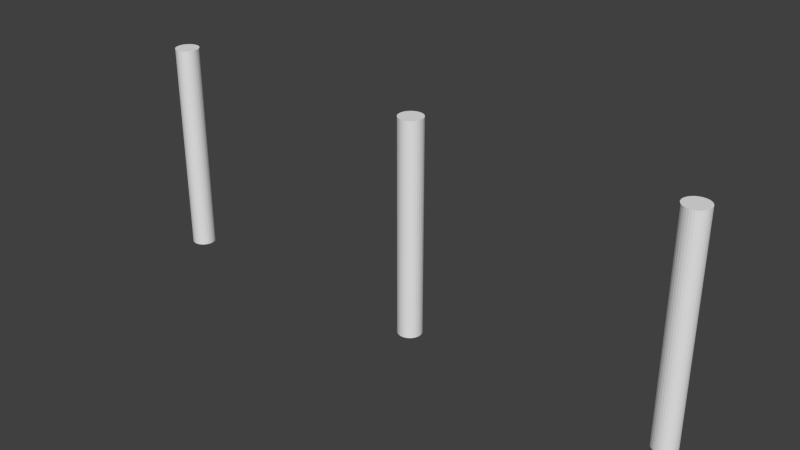 # Source: pylon.blend  (saved by Blender 2.74.0; exported with 4.5.12 LTS)
import bpy
from mathutils import Matrix  # noqa: F401  (used for matrix-valued properties, if any)

bpy.ops.wm.read_factory_settings(use_empty=True)
scene = bpy.context.scene
scene.name = 'Scene'

# ---- collections
col_collection_1 = bpy.data.collections.new('Collection 1'); scene.collection.children.link(col_collection_1)

# ---- world
world_world = bpy.data.worlds.new('World'); scene.world = world_world
world_world.color = (0.05088, 0.05088, 0.05088)
world_world.use_sun_shadow = False
world_world.sun_shadow_jitter_overblur = 0.0
world_world.cycles.sampling_method = 'MANUAL'
world_world.cycles.sample_map_resolution = 256

# ---- meshes
me_cylinder_007 = bpy.data.meshes.new('Cylinder.007')
me_cylinder_007.from_pydata([(0.0, 0.5, 0.0), (0.0, 0.5, 9.0), (0.09755, 0.4904, 0.0), (0.09755, 0.4904, 9.0), (0.1913, 0.4619, 0.0), (0.1913, 0.4619, 9.0), (0.2778, 0.4157, 0.0), (0.2778, 0.4157, 9.0), (0.3536, 0.3536, 0.0), (0.3536, 0.3536, 9.0), (0.4157, 0.2778, 0.0), (0.4157, 0.2778, 9.0), (0.4619, 0.1913, 0.0), (0.4619, 0.1913, 9.0), (0.4904, 0.09755, 0.0), (0.4904, 0.09755, 9.0), (0.5, 3.775e-08, 0.0), (0.5, 3.775e-08, 9.0), (0.4904, -0.09755, 0.0), (0.4904, -0.09755, 9.0), (0.4619, -0.1913, 0.0), (0.4619, -0.1913, 9.0), (0.4157, -0.2778, 0.0), (0.4157, -0.2778, 9.0), (0.3536, -0.3536, 0.0), (0.3536, -0.3536, 9.0), (0.2778, -0.4157, 0.0), (0.2778, -0.4157, 9.0), (0.1913, -0.4619, 0.0), (0.1913, -0.4619, 9.0), (0.09755, -0.4904, 0.0), (0.09755, -0.4904, 9.0), (-1.629e-07, -0.5, 0.0), (-1.629e-07, -0.5, 9.0), (-0.09755, -0.4904, 0.0), (-0.09755, -0.4904, 9.0), (-0.1913, -0.4619, 0.0), (-0.1913, -0.4619, 9.0), (-0.2778, -0.4157, 0.0), (-0.2778, -0.4157, 9.0), (-0.3536, -0.3536, 0.0), (-0.3536, -0.3536, 9.0), (-0.4157, -0.2778, 0.0), (-0.4157, -0.2778, 9.0), (-0.4619, -0.1913, 0.0), (-0.4619, -0.1913, 9.0), (-0.4904, -0.09754, 0.0), (-0.4904, -0.09754, 9.0), (-0.5, 4.828e-07, 0.0), (-0.5, 4.828e-07, 9.0), (-0.4904, 0.09755, 0.0), (-0.4904, 0.09755, 9.0), (-0.4619, 0.1913, 0.0), (-0.4619, 0.1913, 9.0), (-0.4157, 0.2778, 0.0), (-0.4157, 0.2778, 9.0), (-0.3536, 0.3536, 0.0), (-0.3536, 0.3536, 9.0), (-0.2778, 0.4157, 0.0), (-0.2778, 0.4157, 9.0), (-0.1913, 0.4619, 0.0), (-0.1913, 0.4619, 9.0), (-0.09754, 0.4904, 0.0), (-0.09754, 0.4904, 9.0)], [], [(0, 1, 3, 2), (2, 3, 5, 4), (4, 5, 7, 6), (6, 7, 9, 8), (8, 9, 11, 10), (10, 11, 13, 12), (12, 13, 15, 14), (14, 15, 17, 16), (16, 17, 19, 18), (18, 19, 21, 20), (20, 21, 23, 22), (22, 23, 25, 24), (24, 25, 27, 26), (26, 27, 29, 28), (28, 29, 31, 30), (30, 31, 33, 32), (32, 33, 35, 34), (34, 35, 37, 36), (36, 37, 39, 38), (38, 39, 41, 40), (40, 41, 43, 42), (42, 43, 45, 44), (44, 45, 47, 46), (46, 47, 49, 48), (48, 49, 51, 50), (50, 51, 53, 52), (52, 53, 55, 54), (54, 55, 57, 56), (56, 57, 59, 58), (58, 59, 61, 60), (3, 1, 63, 61, 59, 57, 55, 53, 51, 49, 47, 45, 43, 41, 39, 37, 35, 33, 31, 29, 27, 25, 23, 21, 19, 17, 15, 13, 11, 9, 7, 5), (62, 63, 1, 0), (60, 61, 63, 62), (0, 2, 4, 6, 8, 10, 12, 14, 16, 18, 20, 22, 24, 26, 28, 30, 32, 34, 36, 38, 40, 42, 44, 46, 48, 50, 52, 54, 56, 58, 60, 62)])
me_cylinder_007.use_remesh_preserve_volume = False
me_cylinder_007.use_remesh_preserve_attributes = False
me_cylinder_007.use_mirror_vertex_groups = False
me_cylinder_007.update()
me_cylinder_006 = bpy.data.meshes.new('Cylinder.006')
me_cylinder_006.from_pydata([(0.0, 0.5, 0.0), (0.0, 0.5, 9.0), (0.09755, 0.4904, 0.0), (0.09755, 0.4904, 9.0), (0.1913, 0.4619, 0.0), (0.1913, 0.4619, 9.0), (0.2778, 0.4157, 0.0), (0.2778, 0.4157, 9.0), (0.3536, 0.3536, 0.0), (0.3536, 0.3536, 9.0), (0.4157, 0.2778, 0.0), (0.4157, 0.2778, 9.0), (0.4619, 0.1913, 0.0), (0.4619, 0.1913, 9.0), (0.4904, 0.09755, 0.0), (0.4904, 0.09755, 9.0), (0.5, 3.775e-08, 0.0), (0.5, 3.775e-08, 9.0), (0.4904, -0.09755, 0.0), (0.4904, -0.09755, 9.0), (0.4619, -0.1913, 0.0), (0.4619, -0.1913, 9.0), (0.4157, -0.2778, 0.0), (0.4157, -0.2778, 9.0), (0.3536, -0.3536, 0.0), (0.3536, -0.3536, 9.0), (0.2778, -0.4157, 0.0), (0.2778, -0.4157, 9.0), (0.1913, -0.4619, 0.0), (0.1913, -0.4619, 9.0), (0.09755, -0.4904, 0.0), (0.09755, -0.4904, 9.0), (-1.629e-07, -0.5, 0.0), (-1.629e-07, -0.5, 9.0), (-0.09755, -0.4904, 0.0), (-0.09755, -0.4904, 9.0), (-0.1913, -0.4619, 0.0), (-0.1913, -0.4619, 9.0), (-0.2778, -0.4157, 0.0), (-0.2778, -0.4157, 9.0), (-0.3536, -0.3536, 0.0), (-0.3536, -0.3536, 9.0), (-0.4157, -0.2778, 0.0), (-0.4157, -0.2778, 9.0), (-0.4619, -0.1913, 0.0), (-0.4619, -0.1913, 9.0), (-0.4904, -0.09754, 0.0), (-0.4904, -0.09754, 9.0), (-0.5, 4.828e-07, 0.0), (-0.5, 4.828e-07, 9.0), (-0.4904, 0.09755, 0.0), (-0.4904, 0.09755, 9.0), (-0.4619, 0.1913, 0.0), (-0.4619, 0.1913, 9.0), (-0.4157, 0.2778, 0.0), (-0.4157, 0.2778, 9.0), (-0.3536, 0.3536, 0.0), (-0.3536, 0.3536, 9.0), (-0.2778, 0.4157, 0.0), (-0.2778, 0.4157, 9.0), (-0.1913, 0.4619, 0.0), (-0.1913, 0.4619, 9.0), (-0.09754, 0.4904, 0.0), (-0.09754, 0.4904, 9.0)], [], [(0, 1, 3, 2), (2, 3, 5, 4), (4, 5, 7, 6), (6, 7, 9, 8), (8, 9, 11, 10), (10, 11, 13, 12), (12, 13, 15, 14), (14, 15, 17, 16), (16, 17, 19, 18), (18, 19, 21, 20), (20, 21, 23, 22), (22, 23, 25, 24), (24, 25, 27, 26), (26, 27, 29, 28), (28, 29, 31, 30), (30, 31, 33, 32), (32, 33, 35, 34), (34, 35, 37, 36), (36, 37, 39, 38), (38, 39, 41, 40), (40, 41, 43, 42), (42, 43, 45, 44), (44, 45, 47, 46), (46, 47, 49, 48), (48, 49, 51, 50), (50, 51, 53, 52), (52, 53, 55, 54), (54, 55, 57, 56), (56, 57, 59, 58), (58, 59, 61, 60), (3, 1, 63, 61, 59, 57, 55, 53, 51, 49, 47, 45, 43, 41, 39, 37, 35, 33, 31, 29, 27, 25, 23, 21, 19, 17, 15, 13, 11, 9, 7, 5), (62, 63, 1, 0), (60, 61, 63, 62), (0, 2, 4, 6, 8, 10, 12, 14, 16, 18, 20, 22, 24, 26, 28, 30, 32, 34, 36, 38, 40, 42, 44, 46, 48, 50, 52, 54, 56, 58, 60, 62)])
me_cylinder_006.use_remesh_preserve_volume = False
me_cylinder_006.use_remesh_preserve_attributes = False
me_cylinder_006.use_mirror_vertex_groups = False
me_cylinder_006.update()
me_cylinder_005 = bpy.data.meshes.new('Cylinder.005')
me_cylinder_005.from_pydata([(0.0, 0.5, 0.0), (0.0, 0.5, 9.0), (0.09755, 0.4904, 0.0), (0.09755, 0.4904, 9.0), (0.1913, 0.4619, 0.0), (0.1913, 0.4619, 9.0), (0.2778, 0.4157, 0.0), (0.2778, 0.4157, 9.0), (0.3536, 0.3536, 0.0), (0.3536, 0.3536, 9.0), (0.4157, 0.2778, 0.0), (0.4157, 0.2778, 9.0), (0.4619, 0.1913, 0.0), (0.4619, 0.1913, 9.0), (0.4904, 0.09755, 0.0), (0.4904, 0.09755, 9.0), (0.5, 3.775e-08, 0.0), (0.5, 3.775e-08, 9.0), (0.4904, -0.09755, 0.0), (0.4904, -0.09755, 9.0), (0.4619, -0.1913, 0.0), (0.4619, -0.1913, 9.0), (0.4157, -0.2778, 0.0), (0.4157, -0.2778, 9.0), (0.3536, -0.3536, 0.0), (0.3536, -0.3536, 9.0), (0.2778, -0.4157, 0.0), (0.2778, -0.4157, 9.0), (0.1913, -0.4619, 0.0), (0.1913, -0.4619, 9.0), (0.09755, -0.4904, 0.0), (0.09755, -0.4904, 9.0), (-1.629e-07, -0.5, 0.0), (-1.629e-07, -0.5, 9.0), (-0.09755, -0.4904, 0.0), (-0.09755, -0.4904, 9.0), (-0.1913, -0.4619, 0.0), (-0.1913, -0.4619, 9.0), (-0.2778, -0.4157, 0.0), (-0.2778, -0.4157, 9.0), (-0.3536, -0.3536, 0.0), (-0.3536, -0.3536, 9.0), (-0.4157, -0.2778, 0.0), (-0.4157, -0.2778, 9.0), (-0.4619, -0.1913, 0.0), (-0.4619, -0.1913, 9.0), (-0.4904, -0.09754, 0.0), (-0.4904, -0.09754, 9.0), (-0.5, 4.828e-07, 0.0), (-0.5, 4.828e-07, 9.0), (-0.4904, 0.09755, 0.0), (-0.4904, 0.09755, 9.0), (-0.4619, 0.1913, 0.0), (-0.4619, 0.1913, 9.0), (-0.4157, 0.2778, 0.0), (-0.4157, 0.2778, 9.0), (-0.3536, 0.3536, 0.0), (-0.3536, 0.3536, 9.0), (-0.2778, 0.4157, 0.0), (-0.2778, 0.4157, 9.0), (-0.1913, 0.4619, 0.0), (-0.1913, 0.4619, 9.0), (-0.09754, 0.4904, 0.0), (-0.09754, 0.4904, 9.0)], [], [(0, 1, 3, 2), (2, 3, 5, 4), (4, 5, 7, 6), (6, 7, 9, 8), (8, 9, 11, 10), (10, 11, 13, 12), (12, 13, 15, 14), (14, 15, 17, 16), (16, 17, 19, 18), (18, 19, 21, 20), (20, 21, 23, 22), (22, 23, 25, 24), (24, 25, 27, 26), (26, 27, 29, 28), (28, 29, 31, 30), (30, 31, 33, 32), (32, 33, 35, 34), (34, 35, 37, 36), (36, 37, 39, 38), (38, 39, 41, 40), (40, 41, 43, 42), (42, 43, 45, 44), (44, 45, 47, 46), (46, 47, 49, 48), (48, 49, 51, 50), (50, 51, 53, 52), (52, 53, 55, 54), (54, 55, 57, 56), (56, 57, 59, 58), (58, 59, 61, 60), (3, 1, 63, 61, 59, 57, 55, 53, 51, 49, 47, 45, 43, 41, 39, 37, 35, 33, 31, 29, 27, 25, 23, 21, 19, 17, 15, 13, 11, 9, 7, 5), (62, 63, 1, 0), (60, 61, 63, 62), (0, 2, 4, 6, 8, 10, 12, 14, 16, 18, 20, 22, 24, 26, 28, 30, 32, 34, 36, 38, 40, 42, 44, 46, 48, 50, 52, 54, 56, 58, 60, 62)])
me_cylinder_005.use_remesh_preserve_volume = False
me_cylinder_005.use_remesh_preserve_attributes = False
me_cylinder_005.use_mirror_vertex_groups = False
me_cylinder_005.update()

# ---- objects
ob_cylinder_002 = bpy.data.objects.new('Cylinder.002', me_cylinder_007)
ob_cylinder_001 = bpy.data.objects.new('Cylinder.001', me_cylinder_006)
ob_cylinder = bpy.data.objects.new('Cylinder', me_cylinder_005)

# ---- transforms, parenting, visibility, modifiers, constraints
ob_cylinder_002.location = (23.0, 0.0, 0.0)
ob_cylinder_002.lineart.crease_threshold = 0.0
ob_cylinder_001.location = (12.0, 0.0, 0.0)
ob_cylinder_001.lineart.crease_threshold = 0.0
ob_cylinder.location = (0.0, 0.0, 0.0)
ob_cylinder.lineart.crease_threshold = 0.0

# ---- collection membership
col_collection_1.objects.link(ob_cylinder_002)
col_collection_1.objects.link(ob_cylinder_001)
col_collection_1.objects.link(ob_cylinder)

# ---- scene / render settings (as saved in the file)
scene.frame_start = 1; scene.frame_end = 250; scene.frame_set(1)
scene.render.engine = 'BLENDER_EEVEE_NEXT'
scene.render.resolution_percentage = 50
scene.render.dither_intensity = 0.0
scene.cycles.use_denoising = False
scene.cycles.samples = 10
scene.cycles.sampling_pattern = 'TABULATED_SOBOL'
scene.cycles.light_sampling_threshold = 0.0
scene.cycles.use_adaptive_sampling = False
scene.cycles.use_light_tree = False
scene.cycles.blur_glossy = 0.0
scene.cycles.pixel_filter_type = 'GAUSSIAN'
scene.cycles.sample_clamp_indirect = 0.0
scene.view_settings.view_transform = 'Standard'
bpy.context.view_layer.update()

# ---- added for rendering (the .blend has no active camera and no usable light): camera, sun
cam_auto = bpy.data.cameras.new('AutoCamera')
cam_auto.lens = 50.0
cam_auto.sensor_width = 36.0
cam_auto.clip_end = 1000.0
ob_auto_camera = bpy.data.objects.new('AutoCamera', cam_auto)
scene.collection.objects.link(ob_auto_camera)
ob_auto_camera.location = (35.2334, -28.4801, 23.4867)
ob_auto_camera.rotation_euler = (1.09748, -7.21219e-08, 0.694738)
scene.camera = ob_auto_camera
light_auto_sun = bpy.data.lights.new('AutoSun', 'SUN')
light_auto_sun.energy = 3.0
light_auto_sun.angle = 0.0523599
ob_auto_sun = bpy.data.objects.new('AutoSun', light_auto_sun)
scene.collection.objects.link(ob_auto_sun)
ob_auto_sun.rotation_euler = (0.872665, 0.174533, 0.523599)
bpy.context.view_layer.update()
